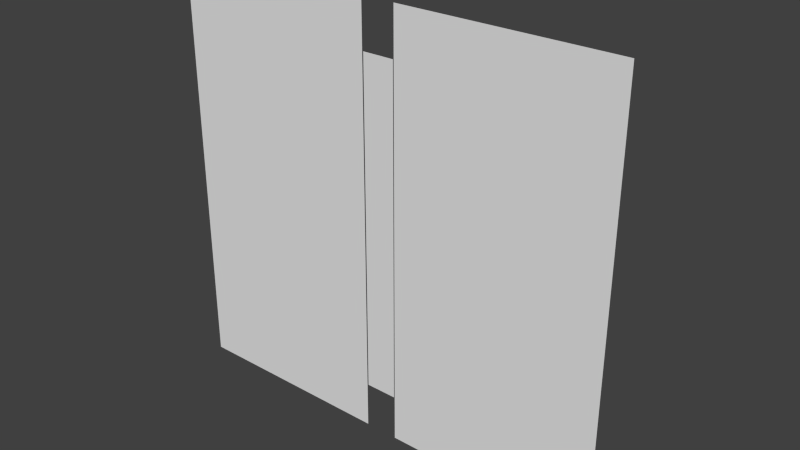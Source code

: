 # Source: butterfly.blend  (saved by Blender 2.66.1; exported with 4.5.12 LTS)
import bpy
from mathutils import Matrix  # noqa: F401  (used for matrix-valued properties, if any)

bpy.ops.wm.read_factory_settings(use_empty=True)
scene = bpy.context.scene
scene.name = 'Scene'

# ---- collections
col_collection_1 = bpy.data.collections.new('Collection 1'); scene.collection.children.link(col_collection_1)

# ---- materials (node trees are filled in below, after node groups)
mat_material_001 = bpy.data.materials.new('Material.001')
mat_material_001.alpha_threshold = 0.0
mat_material_001.use_transparent_shadow = False
mat_material_001.roughness = 0.5
mat_material_001.line_color = (0.0, 0.0, 0.0, 1.0)

# ---- material node trees

# ---- world
world_world = bpy.data.worlds.new('World'); scene.world = world_world
world_world.color = (0.05088, 0.05088, 0.05088)
world_world.use_sun_shadow = False
world_world.sun_shadow_jitter_overblur = 0.0
world_world.cycles.sampling_method = 'MANUAL'
world_world.cycles.sample_map_resolution = 256

# ---- meshes
me_plane = bpy.data.meshes.new('Plane')
me_plane.from_pydata([(-1.16, -1.0, 0.0), (0.9987, 1.0, 0.0), (-1.16, 1.0, 0.0), (-0.1605, -1.0, 0.0), (-0.1605, 1.0, 0.0), (0.9987, -1.0, 0.0), (-0.001326, -1.0, 0.0), (-0.001326, 1.0, 0.0), (-0.1549, -0.7803, 1.659e-08), (-0.1549, 0.7803, -1.659e-08), (-0.005205, -0.7803, 1.659e-08), (-0.005205, 0.7803, -1.659e-08)], [], [(4, 3, 0, 2), (1, 5, 6, 7), (11, 10, 8, 9)])
_uv = me_plane.uv_layers.new(name='UVMap')
_uv.uv.foreach_set('vector', [0.4525, 0.964, 0.4525, 0.03596, -0.01154, 0.03596, -0.01154, 0.964, 0.9904, 0.964, 0.9904, 0.03596, 0.5263, 0.03596, 0.5263, 0.964, 0.5245, 0.8621, 0.5245, 0.1379, 0.4551, 0.1379, 0.4551, 0.8621])
me_plane.materials.append(mat_material_001)
me_plane.use_remesh_preserve_volume = False
me_plane.use_remesh_preserve_attributes = False
me_plane.use_mirror_vertex_groups = False
me_plane.update()
arm_armature = bpy.data.armatures.new('Armature')  # bones are not reproduced

# ---- objects
ob_armature = bpy.data.objects.new('Armature', arm_armature)
ob_plane = bpy.data.objects.new('Plane', me_plane)

# ---- transforms, parenting, visibility, modifiers, constraints
ob_armature.location = (-0.2216, -0.01071, 0.006401)
ob_armature.rotation_euler = (-1.341e-07, -1.571, 0.0)
ob_armature.scale = (0.44, 0.44, 0.44)
ob_armature.lineart.crease_threshold = 0.0
ob_plane.parent = ob_armature
ob_plane.matrix_parent_inverse = Matrix(((4.426e-07, 4.376e-21, 2.273, -0.01455), (3.048e-07, 2.273, -5.935e-14, 0.02435), (-2.273, 3.048e-07, 4.426e-07, -0.5036), (0.0, 0.0, 0.0, 1.0)))
ob_plane.location = (0.0, 0.0, 0.0)
ob_plane.rotation_euler = (1.571, -0.0, 0.0)
ob_plane.lineart.crease_threshold = 0.0
_vg = ob_plane.vertex_groups.new(name='center')
_vg.add([8, 9, 10, 11], 1.0, 'REPLACE')
_vg = ob_plane.vertex_groups.new(name='left')
_vg.add([0, 2, 3, 4], 1.0, 'REPLACE')
_vg = ob_plane.vertex_groups.new(name='right')
_vg.add([1, 5, 6, 7], 1.0, 'REPLACE')
_m = ob_plane.modifiers.new('Armature', 'ARMATURE')
_m.object = ob_armature

# ---- collection membership
col_collection_1.objects.link(ob_armature)
col_collection_1.objects.link(ob_plane)

# ---- scene / render settings (as saved in the file)
scene.frame_start = 1; scene.frame_end = 20; scene.frame_set(18)
scene.render.engine = 'BLENDER_EEVEE_NEXT'
scene.render.image_settings.color_mode = 'RGB'
scene.render.image_settings.compression = 90
scene.render.resolution_percentage = 50
scene.render.dither_intensity = 0.0
scene.render.bake_margin = 2
scene.cycles.use_denoising = False
scene.cycles.samples = 10
scene.cycles.sampling_pattern = 'TABULATED_SOBOL'
scene.cycles.light_sampling_threshold = 0.0
scene.cycles.use_adaptive_sampling = False
scene.cycles.use_light_tree = False
scene.cycles.blur_glossy = 0.0
scene.cycles.volume_bounces = 1
scene.cycles.pixel_filter_type = 'GAUSSIAN'
scene.cycles.sample_clamp_indirect = 0.0
scene.view_settings.view_transform = 'Standard'
bpy.context.view_layer.update()

# ---- added for rendering (the .blend has no active camera and no usable light): camera, sun
cam_auto = bpy.data.cameras.new('AutoCamera')
cam_auto.lens = 50.0
cam_auto.sensor_width = 36.0
cam_auto.clip_end = 1000.0
ob_auto_camera = bpy.data.objects.new('AutoCamera', cam_auto)
scene.collection.objects.link(ob_auto_camera)
ob_auto_camera.location = (2.59256, -3.0756, 2.13798)
ob_auto_camera.rotation_euler = (1.09748, -7.21219e-08, 0.694738)
scene.camera = ob_auto_camera
light_auto_sun = bpy.data.lights.new('AutoSun', 'SUN')
light_auto_sun.energy = 3.0
light_auto_sun.angle = 0.0523599
ob_auto_sun = bpy.data.objects.new('AutoSun', light_auto_sun)
scene.collection.objects.link(ob_auto_sun)
ob_auto_sun.rotation_euler = (0.872665, 0.174533, 0.523599)
bpy.context.view_layer.update()
